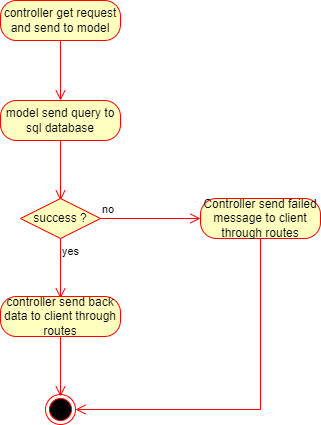

The diagram above was exported from draw.io. Its source (the exported page's mxGraphModel, read from the mxfile embedded in the PNG):
<mxGraphModel dx="1038" dy="971" grid="0" gridSize="10" guides="1" tooltips="1" connect="1" arrows="1" fold="1" page="0" pageScale="1" pageWidth="850" pageHeight="1100" math="0" shadow="0">
  <root>
    <mxCell id="V41vJEQull7wJQ0_mPuZ-0" />
    <mxCell id="V41vJEQull7wJQ0_mPuZ-1" parent="V41vJEQull7wJQ0_mPuZ-0" />
    <mxCell id="V41vJEQull7wJQ0_mPuZ-4" value="controller get request and send to model" style="rounded=1;whiteSpace=wrap;html=1;arcSize=40;fontColor=#000000;fillColor=#ffffc0;strokeColor=#ff0000;" vertex="1" parent="V41vJEQull7wJQ0_mPuZ-1">
      <mxGeometry x="57" y="-240" width="120" height="40" as="geometry" />
    </mxCell>
    <mxCell id="V41vJEQull7wJQ0_mPuZ-5" value="" style="edgeStyle=orthogonalEdgeStyle;html=1;verticalAlign=bottom;endArrow=open;endSize=8;strokeColor=#ff0000;rounded=0;" edge="1" source="V41vJEQull7wJQ0_mPuZ-4" parent="V41vJEQull7wJQ0_mPuZ-1">
      <mxGeometry relative="1" as="geometry">
        <mxPoint x="117" y="-140" as="targetPoint" />
      </mxGeometry>
    </mxCell>
    <mxCell id="V41vJEQull7wJQ0_mPuZ-6" value="model send query to sql database" style="rounded=1;whiteSpace=wrap;html=1;arcSize=40;fontColor=#000000;fillColor=#ffffc0;strokeColor=#ff0000;" vertex="1" parent="V41vJEQull7wJQ0_mPuZ-1">
      <mxGeometry x="57" y="-140" width="120" height="40" as="geometry" />
    </mxCell>
    <mxCell id="V41vJEQull7wJQ0_mPuZ-7" value="" style="edgeStyle=orthogonalEdgeStyle;html=1;verticalAlign=bottom;endArrow=open;endSize=8;strokeColor=#ff0000;rounded=0;" edge="1" source="V41vJEQull7wJQ0_mPuZ-6" parent="V41vJEQull7wJQ0_mPuZ-1">
      <mxGeometry relative="1" as="geometry">
        <mxPoint x="117" y="-40" as="targetPoint" />
      </mxGeometry>
    </mxCell>
    <mxCell id="V41vJEQull7wJQ0_mPuZ-11" value="success ?" style="rhombus;whiteSpace=wrap;html=1;fillColor=#ffffc0;strokeColor=#ff0000;" vertex="1" parent="V41vJEQull7wJQ0_mPuZ-1">
      <mxGeometry x="77" y="-42" width="80" height="40" as="geometry" />
    </mxCell>
    <mxCell id="V41vJEQull7wJQ0_mPuZ-12" value="no" style="edgeStyle=orthogonalEdgeStyle;html=1;align=left;verticalAlign=bottom;endArrow=open;endSize=8;strokeColor=#ff0000;rounded=0;" edge="1" source="V41vJEQull7wJQ0_mPuZ-11" parent="V41vJEQull7wJQ0_mPuZ-1">
      <mxGeometry x="-1" relative="1" as="geometry">
        <mxPoint x="257" y="-22" as="targetPoint" />
      </mxGeometry>
    </mxCell>
    <mxCell id="V41vJEQull7wJQ0_mPuZ-13" value="yes" style="edgeStyle=orthogonalEdgeStyle;html=1;align=left;verticalAlign=top;endArrow=open;endSize=8;strokeColor=#ff0000;rounded=0;" edge="1" source="V41vJEQull7wJQ0_mPuZ-11" parent="V41vJEQull7wJQ0_mPuZ-1">
      <mxGeometry x="-1" relative="1" as="geometry">
        <mxPoint x="117" y="58" as="targetPoint" />
      </mxGeometry>
    </mxCell>
    <mxCell id="V41vJEQull7wJQ0_mPuZ-14" value="controller send back data to client through routes" style="rounded=1;whiteSpace=wrap;html=1;arcSize=40;fontColor=#000000;fillColor=#ffffc0;strokeColor=#ff0000;" vertex="1" parent="V41vJEQull7wJQ0_mPuZ-1">
      <mxGeometry x="57" y="56" width="120" height="40" as="geometry" />
    </mxCell>
    <mxCell id="V41vJEQull7wJQ0_mPuZ-15" value="" style="edgeStyle=orthogonalEdgeStyle;html=1;verticalAlign=bottom;endArrow=open;endSize=8;strokeColor=#ff0000;rounded=0;" edge="1" source="V41vJEQull7wJQ0_mPuZ-14" parent="V41vJEQull7wJQ0_mPuZ-1">
      <mxGeometry relative="1" as="geometry">
        <mxPoint x="117" y="156" as="targetPoint" />
      </mxGeometry>
    </mxCell>
    <mxCell id="V41vJEQull7wJQ0_mPuZ-16" value="" style="ellipse;html=1;shape=endState;fillColor=#000000;strokeColor=#ff0000;" vertex="1" parent="V41vJEQull7wJQ0_mPuZ-1">
      <mxGeometry x="102" y="154" width="30" height="30" as="geometry" />
    </mxCell>
    <mxCell id="V41vJEQull7wJQ0_mPuZ-17" value="Controller send failed message to client through routes" style="rounded=1;whiteSpace=wrap;html=1;arcSize=40;fontColor=#000000;fillColor=#ffffc0;strokeColor=#ff0000;" vertex="1" parent="V41vJEQull7wJQ0_mPuZ-1">
      <mxGeometry x="257" y="-42" width="120" height="40" as="geometry" />
    </mxCell>
    <mxCell id="V41vJEQull7wJQ0_mPuZ-18" value="" style="edgeStyle=orthogonalEdgeStyle;html=1;verticalAlign=bottom;endArrow=open;endSize=8;strokeColor=#ff0000;rounded=0;entryX=1;entryY=0.5;entryDx=0;entryDy=0;" edge="1" source="V41vJEQull7wJQ0_mPuZ-17" parent="V41vJEQull7wJQ0_mPuZ-1" target="V41vJEQull7wJQ0_mPuZ-16">
      <mxGeometry relative="1" as="geometry">
        <mxPoint x="317" y="58" as="targetPoint" />
        <Array as="points">
          <mxPoint x="317" y="169" />
        </Array>
      </mxGeometry>
    </mxCell>
  </root>
</mxGraphModel>